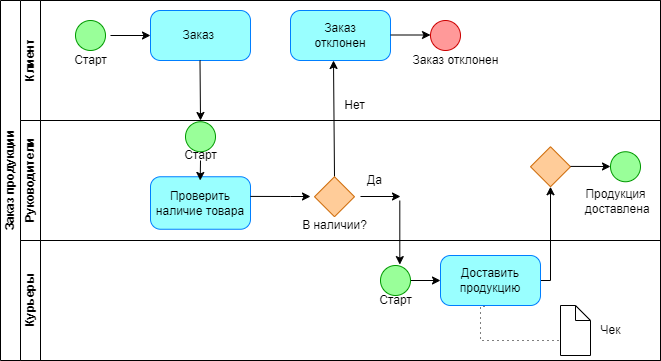

The diagram above was exported from draw.io. Its source (the exported page's mxGraphModel, read from the mxfile embedded in the PNG):
<mxGraphModel dx="740" dy="361" grid="1" gridSize="10" guides="1" tooltips="1" connect="1" arrows="1" fold="1" page="1" pageScale="1" pageWidth="827" pageHeight="1169" math="0" shadow="0">
  <root>
    <mxCell id="0" />
    <mxCell id="1" parent="0" />
    <mxCell id="sW6QkKCzVRbsI7qlcZBo-43" value="Заказ продукции" style="swimlane;html=1;childLayout=stackLayout;resizeParent=1;resizeParentMax=0;horizontal=0;startSize=20;horizontalStack=0;whiteSpace=wrap;" parent="1" vertex="1">
      <mxGeometry x="80" y="290" width="660" height="360" as="geometry" />
    </mxCell>
    <mxCell id="sW6QkKCzVRbsI7qlcZBo-44" value="Клиент" style="swimlane;html=1;startSize=20;horizontal=0;" parent="sW6QkKCzVRbsI7qlcZBo-43" vertex="1">
      <mxGeometry x="20" width="640" height="120" as="geometry" />
    </mxCell>
    <mxCell id="sW6QkKCzVRbsI7qlcZBo-47" value="" style="points=[[0.145,0.145,0],[0.5,0,0],[0.855,0.145,0],[1,0.5,0],[0.855,0.855,0],[0.5,1,0],[0.145,0.855,0],[0,0.5,0]];shape=mxgraph.bpmn.event;html=1;verticalLabelPosition=bottom;labelBackgroundColor=#ffffff;verticalAlign=top;align=center;perimeter=ellipsePerimeter;outlineConnect=0;aspect=fixed;outline=standard;symbol=general;fillColor=#99FF99;strokeColor=#009900;" parent="sW6QkKCzVRbsI7qlcZBo-44" vertex="1">
      <mxGeometry x="55" y="20" width="30" height="30" as="geometry" />
    </mxCell>
    <mxCell id="sW6QkKCzVRbsI7qlcZBo-48" value="Старт" style="text;html=1;align=center;verticalAlign=middle;resizable=0;points=[];autosize=1;strokeColor=none;fillColor=none;" parent="sW6QkKCzVRbsI7qlcZBo-44" vertex="1">
      <mxGeometry x="40" y="45" width="60" height="30" as="geometry" />
    </mxCell>
    <mxCell id="sW6QkKCzVRbsI7qlcZBo-49" value="" style="edgeStyle=none;orthogonalLoop=1;jettySize=auto;html=1;rounded=0;" parent="sW6QkKCzVRbsI7qlcZBo-44" edge="1">
      <mxGeometry width="100" relative="1" as="geometry">
        <mxPoint x="90" y="35" as="sourcePoint" />
        <mxPoint x="130" y="35" as="targetPoint" />
        <Array as="points" />
      </mxGeometry>
    </mxCell>
    <mxCell id="sW6QkKCzVRbsI7qlcZBo-50" value="Заказ&amp;nbsp;" style="rounded=1;whiteSpace=wrap;html=1;container=1;collapsible=0;absoluteArcSize=1;arcSize=20;childLayout=stackLayout;horizontal=1;horizontalStack=0;resizeParent=1;resizeParentMax=0;resizeLast=0;fillColor=#99FFFF;strokeColor=#007FFF;" parent="sW6QkKCzVRbsI7qlcZBo-44" vertex="1">
      <mxGeometry x="130" y="10" width="100" height="50" as="geometry" />
    </mxCell>
    <mxCell id="sW6QkKCzVRbsI7qlcZBo-52" value="Заказ&lt;div&gt;отклонен&lt;/div&gt;" style="rounded=1;whiteSpace=wrap;html=1;container=1;collapsible=0;absoluteArcSize=1;arcSize=20;childLayout=stackLayout;horizontal=1;horizontalStack=0;resizeParent=1;resizeParentMax=0;resizeLast=0;fillColor=#99FFFF;strokeColor=#007FFF;" parent="sW6QkKCzVRbsI7qlcZBo-44" vertex="1">
      <mxGeometry x="270" y="10" width="100" height="50" as="geometry" />
    </mxCell>
    <mxCell id="sW6QkKCzVRbsI7qlcZBo-56" value="" style="points=[[0.145,0.145,0],[0.5,0,0],[0.855,0.145,0],[1,0.5,0],[0.855,0.855,0],[0.5,1,0],[0.145,0.855,0],[0,0.5,0]];shape=mxgraph.bpmn.event;html=1;verticalLabelPosition=bottom;labelBackgroundColor=#ffffff;verticalAlign=top;align=center;perimeter=ellipsePerimeter;outlineConnect=0;aspect=fixed;outline=standard;symbol=general;fillColor=#FF9999;strokeColor=#CC0000;" parent="sW6QkKCzVRbsI7qlcZBo-44" vertex="1">
      <mxGeometry x="410" y="20" width="30" height="30" as="geometry" />
    </mxCell>
    <mxCell id="sW6QkKCzVRbsI7qlcZBo-61" value="" style="edgeStyle=none;orthogonalLoop=1;jettySize=auto;html=1;rounded=0;" parent="sW6QkKCzVRbsI7qlcZBo-44" edge="1">
      <mxGeometry width="100" relative="1" as="geometry">
        <mxPoint x="370" y="34.5" as="sourcePoint" />
        <mxPoint x="410" y="34.5" as="targetPoint" />
        <Array as="points" />
      </mxGeometry>
    </mxCell>
    <mxCell id="sW6QkKCzVRbsI7qlcZBo-75" value="Нет" style="text;html=1;align=center;verticalAlign=middle;resizable=0;points=[];autosize=1;strokeColor=none;fillColor=none;" parent="sW6QkKCzVRbsI7qlcZBo-44" vertex="1">
      <mxGeometry x="314" y="90" width="40" height="30" as="geometry" />
    </mxCell>
    <mxCell id="sW6QkKCzVRbsI7qlcZBo-77" value="Заказ отклонен" style="text;html=1;align=center;verticalAlign=middle;resizable=0;points=[];autosize=1;strokeColor=none;fillColor=none;" parent="sW6QkKCzVRbsI7qlcZBo-44" vertex="1">
      <mxGeometry x="380" y="45" width="110" height="30" as="geometry" />
    </mxCell>
    <mxCell id="sW6QkKCzVRbsI7qlcZBo-62" value="" style="edgeStyle=none;orthogonalLoop=1;jettySize=auto;html=1;rounded=0;exitX=0.5;exitY=1;exitDx=0;exitDy=0;" parent="sW6QkKCzVRbsI7qlcZBo-44" edge="1">
      <mxGeometry width="100" relative="1" as="geometry">
        <mxPoint x="179.5" y="60" as="sourcePoint" />
        <mxPoint x="180" y="120" as="targetPoint" />
        <Array as="points" />
      </mxGeometry>
    </mxCell>
    <mxCell id="sW6QkKCzVRbsI7qlcZBo-63" value="" style="edgeStyle=none;orthogonalLoop=1;jettySize=auto;html=1;rounded=0;entryX=0.5;entryY=1;entryDx=0;entryDy=0;exitX=0.5;exitY=0;exitDx=0;exitDy=0;exitPerimeter=0;" parent="sW6QkKCzVRbsI7qlcZBo-44" edge="1" source="sW6QkKCzVRbsI7qlcZBo-57">
      <mxGeometry width="100" relative="1" as="geometry">
        <mxPoint x="313" y="140" as="sourcePoint" />
        <mxPoint x="313" y="59.999999999999886" as="targetPoint" />
        <Array as="points" />
      </mxGeometry>
    </mxCell>
    <mxCell id="sW6QkKCzVRbsI7qlcZBo-68" style="edgeStyle=orthogonalEdgeStyle;rounded=0;orthogonalLoop=1;jettySize=auto;html=1;exitX=1;exitY=0.5;exitDx=0;exitDy=0;entryX=0.5;entryY=1;entryDx=0;entryDy=0;entryPerimeter=0;" parent="sW6QkKCzVRbsI7qlcZBo-43" source="sW6QkKCzVRbsI7qlcZBo-54" edge="1" target="sW6QkKCzVRbsI7qlcZBo-59">
      <mxGeometry relative="1" as="geometry">
        <mxPoint x="510" y="280" as="targetPoint" />
        <Array as="points">
          <mxPoint x="550" y="280" />
        </Array>
      </mxGeometry>
    </mxCell>
    <mxCell id="sW6QkKCzVRbsI7qlcZBo-45" value="Руководители" style="swimlane;html=1;startSize=20;horizontal=0;" parent="sW6QkKCzVRbsI7qlcZBo-43" vertex="1">
      <mxGeometry x="20" y="120" width="640" height="120" as="geometry" />
    </mxCell>
    <mxCell id="sW6QkKCzVRbsI7qlcZBo-51" value="Проверить наличие товара" style="rounded=1;whiteSpace=wrap;html=1;container=1;collapsible=0;absoluteArcSize=1;arcSize=20;childLayout=stackLayout;horizontal=1;horizontalStack=0;resizeParent=1;resizeParentMax=0;resizeLast=0;fillColor=#99FFFF;strokeColor=#007FFF;" parent="sW6QkKCzVRbsI7qlcZBo-45" vertex="1">
      <mxGeometry x="130" y="56.25" width="100" height="52.5" as="geometry" />
    </mxCell>
    <mxCell id="sW6QkKCzVRbsI7qlcZBo-57" value="" style="points=[[0.25,0.25,0],[0.5,0,0],[0.75,0.25,0],[1,0.5,0],[0.75,0.75,0],[0.5,1,0],[0.25,0.75,0],[0,0.5,0]];shape=mxgraph.bpmn.gateway2;html=1;verticalLabelPosition=bottom;labelBackgroundColor=#ffffff;verticalAlign=top;align=center;perimeter=rhombusPerimeter;outlineConnect=0;outline=none;symbol=none;fillColor=#FFCC99;strokeColor=#CC6600;" parent="sW6QkKCzVRbsI7qlcZBo-45" vertex="1">
      <mxGeometry x="294" y="56.25" width="40" height="40" as="geometry" />
    </mxCell>
    <mxCell id="sW6QkKCzVRbsI7qlcZBo-59" value="" style="points=[[0.25,0.25,0],[0.5,0,0],[0.75,0.25,0],[1,0.5,0],[0.75,0.75,0],[0.5,1,0],[0.25,0.75,0],[0,0.5,0]];shape=mxgraph.bpmn.gateway2;html=1;verticalLabelPosition=bottom;labelBackgroundColor=#ffffff;verticalAlign=top;align=center;perimeter=rhombusPerimeter;outlineConnect=0;outline=none;symbol=none;fillColor=#FFCC99;strokeColor=#CC6600;" parent="sW6QkKCzVRbsI7qlcZBo-45" vertex="1">
      <mxGeometry x="510" y="26.25" width="40" height="40" as="geometry" />
    </mxCell>
    <mxCell id="sW6QkKCzVRbsI7qlcZBo-60" value="" style="edgeStyle=none;orthogonalLoop=1;jettySize=auto;html=1;rounded=0;" parent="sW6QkKCzVRbsI7qlcZBo-45" edge="1">
      <mxGeometry width="100" relative="1" as="geometry">
        <mxPoint x="230" y="75.91" as="sourcePoint" />
        <mxPoint x="290" y="76" as="targetPoint" />
        <Array as="points">
          <mxPoint x="270" y="76" />
        </Array>
      </mxGeometry>
    </mxCell>
    <mxCell id="sW6QkKCzVRbsI7qlcZBo-74" value="В наличии?" style="text;html=1;align=center;verticalAlign=middle;resizable=0;points=[];autosize=1;strokeColor=none;fillColor=none;" parent="sW6QkKCzVRbsI7qlcZBo-45" vertex="1">
      <mxGeometry x="269" y="90" width="90" height="30" as="geometry" />
    </mxCell>
    <mxCell id="sW6QkKCzVRbsI7qlcZBo-76" value="Да" style="text;html=1;align=center;verticalAlign=middle;resizable=0;points=[];autosize=1;strokeColor=none;fillColor=none;" parent="sW6QkKCzVRbsI7qlcZBo-45" vertex="1">
      <mxGeometry x="334" y="45" width="40" height="30" as="geometry" />
    </mxCell>
    <mxCell id="Q14Le-ycfQHLUPTd_--k-1" value="" style="points=[[0.145,0.145,0],[0.5,0,0],[0.855,0.145,0],[1,0.5,0],[0.855,0.855,0],[0.5,1,0],[0.145,0.855,0],[0,0.5,0]];shape=mxgraph.bpmn.event;html=1;verticalLabelPosition=bottom;labelBackgroundColor=#ffffff;verticalAlign=top;align=center;perimeter=ellipsePerimeter;outlineConnect=0;aspect=fixed;outline=standard;symbol=general;fillColor=#99FF99;strokeColor=#009900;" vertex="1" parent="sW6QkKCzVRbsI7qlcZBo-45">
      <mxGeometry x="165" y="1.25" width="30" height="30" as="geometry" />
    </mxCell>
    <mxCell id="Q14Le-ycfQHLUPTd_--k-2" value="Старт" style="text;html=1;align=center;verticalAlign=middle;resizable=0;points=[];autosize=1;strokeColor=none;fillColor=none;" vertex="1" parent="sW6QkKCzVRbsI7qlcZBo-45">
      <mxGeometry x="150" y="20" width="60" height="30" as="geometry" />
    </mxCell>
    <mxCell id="sW6QkKCzVRbsI7qlcZBo-55" value="" style="points=[[0.145,0.145,0],[0.5,0,0],[0.855,0.145,0],[1,0.5,0],[0.855,0.855,0],[0.5,1,0],[0.145,0.855,0],[0,0.5,0]];shape=mxgraph.bpmn.event;html=1;verticalLabelPosition=bottom;labelBackgroundColor=#ffffff;verticalAlign=top;align=center;perimeter=ellipsePerimeter;outlineConnect=0;aspect=fixed;outline=standard;symbol=general;fillColor=#99FF99;strokeColor=#009900;" parent="sW6QkKCzVRbsI7qlcZBo-45" vertex="1">
      <mxGeometry x="590" y="31.25" width="30" height="30" as="geometry" />
    </mxCell>
    <mxCell id="sW6QkKCzVRbsI7qlcZBo-71" value="Продукция&lt;div&gt;&amp;nbsp;доставлена&lt;/div&gt;" style="text;html=1;align=center;verticalAlign=middle;resizable=0;points=[];autosize=1;strokeColor=none;fillColor=none;" parent="sW6QkKCzVRbsI7qlcZBo-45" vertex="1">
      <mxGeometry x="550" y="61.25" width="90" height="40" as="geometry" />
    </mxCell>
    <mxCell id="sW6QkKCzVRbsI7qlcZBo-69" value="" style="edgeStyle=none;orthogonalLoop=1;jettySize=auto;html=1;rounded=0;" parent="sW6QkKCzVRbsI7qlcZBo-45" edge="1">
      <mxGeometry width="100" relative="1" as="geometry">
        <mxPoint x="550" y="45.90999999999997" as="sourcePoint" />
        <mxPoint x="590" y="46" as="targetPoint" />
        <Array as="points" />
      </mxGeometry>
    </mxCell>
    <mxCell id="Q14Le-ycfQHLUPTd_--k-6" value="" style="endArrow=classic;html=1;rounded=0;" edge="1" parent="sW6QkKCzVRbsI7qlcZBo-45">
      <mxGeometry width="50" height="50" relative="1" as="geometry">
        <mxPoint x="340" y="76" as="sourcePoint" />
        <mxPoint x="380" y="76" as="targetPoint" />
      </mxGeometry>
    </mxCell>
    <mxCell id="Q14Le-ycfQHLUPTd_--k-7" value="" style="endArrow=classic;html=1;rounded=0;entryX=0.497;entryY=0.071;entryDx=0;entryDy=0;entryPerimeter=0;" edge="1" parent="sW6QkKCzVRbsI7qlcZBo-45" target="sW6QkKCzVRbsI7qlcZBo-51">
      <mxGeometry width="50" height="50" relative="1" as="geometry">
        <mxPoint x="180" y="40" as="sourcePoint" />
        <mxPoint x="179.66" y="50" as="targetPoint" />
      </mxGeometry>
    </mxCell>
    <mxCell id="Q14Le-ycfQHLUPTd_--k-8" value="" style="endArrow=classic;html=1;rounded=0;" edge="1" parent="sW6QkKCzVRbsI7qlcZBo-45">
      <mxGeometry width="50" height="50" relative="1" as="geometry">
        <mxPoint x="379.31" y="80.00000000000003" as="sourcePoint" />
        <mxPoint x="379.31" y="144.09" as="targetPoint" />
      </mxGeometry>
    </mxCell>
    <mxCell id="sW6QkKCzVRbsI7qlcZBo-46" value="Курьеры" style="swimlane;html=1;startSize=20;horizontal=0;" parent="sW6QkKCzVRbsI7qlcZBo-43" vertex="1">
      <mxGeometry x="20" y="240" width="640" height="120" as="geometry" />
    </mxCell>
    <mxCell id="sW6QkKCzVRbsI7qlcZBo-54" value="Доставить продукцию" style="rounded=1;whiteSpace=wrap;html=1;container=1;collapsible=0;absoluteArcSize=1;arcSize=20;childLayout=stackLayout;horizontal=1;horizontalStack=0;resizeParent=1;resizeParentMax=0;resizeLast=0;fillColor=#99FFFF;strokeColor=#007FFF;" parent="sW6QkKCzVRbsI7qlcZBo-46" vertex="1">
      <mxGeometry x="420" y="15" width="100" height="50" as="geometry" />
    </mxCell>
    <mxCell id="sW6QkKCzVRbsI7qlcZBo-73" value="" style="edgeStyle=none;orthogonalLoop=1;jettySize=auto;html=1;rounded=0;entryX=0;entryY=0.5;entryDx=0;entryDy=0;" parent="sW6QkKCzVRbsI7qlcZBo-46" edge="1" target="sW6QkKCzVRbsI7qlcZBo-54">
      <mxGeometry width="100" relative="1" as="geometry">
        <mxPoint x="390" y="40" as="sourcePoint" />
        <mxPoint x="375" y="39.5" as="targetPoint" />
        <Array as="points" />
      </mxGeometry>
    </mxCell>
    <mxCell id="sW6QkKCzVRbsI7qlcZBo-78" value="" style="edgeStyle=elbowEdgeStyle;fontSize=12;html=1;endFill=0;startFill=0;endSize=6;startSize=6;dashed=1;dashPattern=1 4;endArrow=none;startArrow=none;rounded=0;exitX=0.44;exitY=1.02;exitDx=0;exitDy=0;exitPerimeter=0;entryX=-0.067;entryY=0.7;entryDx=0;entryDy=0;entryPerimeter=0;" parent="sW6QkKCzVRbsI7qlcZBo-46" source="sW6QkKCzVRbsI7qlcZBo-54" target="sW6QkKCzVRbsI7qlcZBo-79" edge="1">
      <mxGeometry width="160" relative="1" as="geometry">
        <mxPoint x="420" y="80" as="sourcePoint" />
        <mxPoint x="480" y="100" as="targetPoint" />
        <Array as="points">
          <mxPoint x="460" y="80" />
        </Array>
      </mxGeometry>
    </mxCell>
    <mxCell id="sW6QkKCzVRbsI7qlcZBo-79" value="" style="shape=mxgraph.bpmn.data;labelPosition=center;verticalLabelPosition=bottom;align=center;verticalAlign=top;size=15;html=1;" parent="sW6QkKCzVRbsI7qlcZBo-46" vertex="1">
      <mxGeometry x="540" y="65" width="30" height="50" as="geometry" />
    </mxCell>
    <mxCell id="sW6QkKCzVRbsI7qlcZBo-80" value="Чек" style="text;html=1;align=center;verticalAlign=middle;resizable=0;points=[];autosize=1;strokeColor=none;fillColor=none;" parent="sW6QkKCzVRbsI7qlcZBo-46" vertex="1">
      <mxGeometry x="570" y="75" width="40" height="30" as="geometry" />
    </mxCell>
    <mxCell id="Q14Le-ycfQHLUPTd_--k-3" value="" style="points=[[0.145,0.145,0],[0.5,0,0],[0.855,0.145,0],[1,0.5,0],[0.855,0.855,0],[0.5,1,0],[0.145,0.855,0],[0,0.5,0]];shape=mxgraph.bpmn.event;html=1;verticalLabelPosition=bottom;labelBackgroundColor=#ffffff;verticalAlign=top;align=center;perimeter=ellipsePerimeter;outlineConnect=0;aspect=fixed;outline=standard;symbol=general;fillColor=#99FF99;strokeColor=#009900;" vertex="1" parent="sW6QkKCzVRbsI7qlcZBo-46">
      <mxGeometry x="360" y="25" width="30" height="30" as="geometry" />
    </mxCell>
    <mxCell id="Q14Le-ycfQHLUPTd_--k-4" value="Старт" style="text;html=1;align=center;verticalAlign=middle;resizable=0;points=[];autosize=1;strokeColor=none;fillColor=none;" vertex="1" parent="sW6QkKCzVRbsI7qlcZBo-46">
      <mxGeometry x="345" y="45" width="60" height="30" as="geometry" />
    </mxCell>
  </root>
</mxGraphModel>